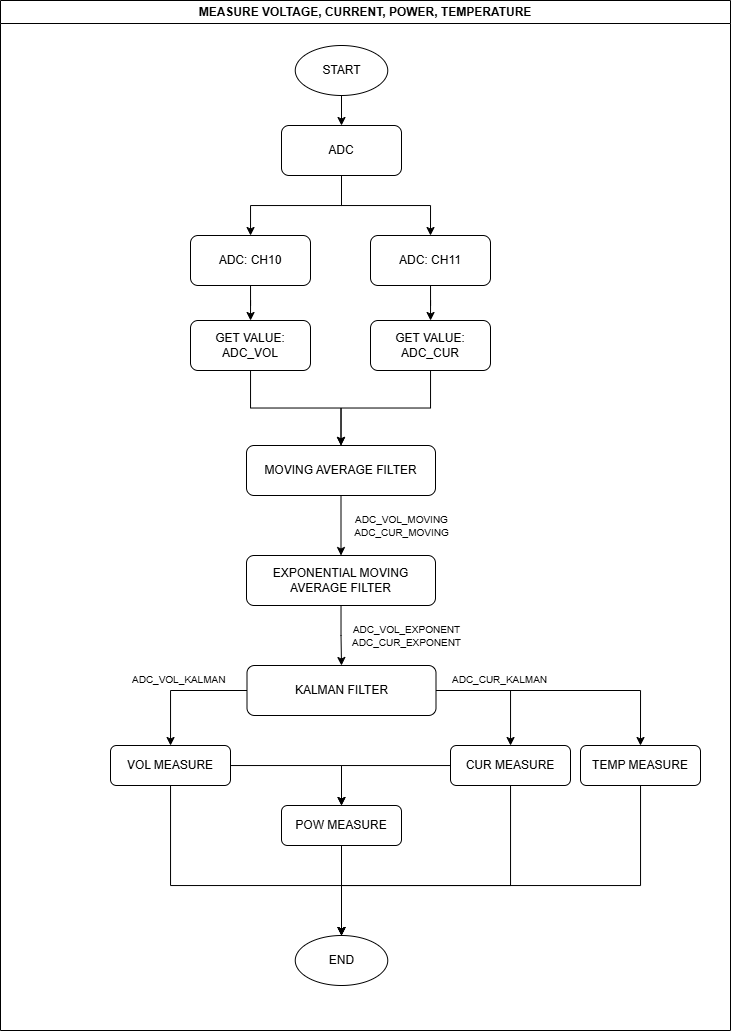

The diagram above was exported from draw.io. Its source (the exported page's mxGraphModel, read from the mxfile embedded in the PNG):
<mxGraphModel dx="423" dy="672" grid="1" gridSize="10" guides="1" tooltips="1" connect="1" arrows="1" fold="1" page="1" pageScale="1" pageWidth="827" pageHeight="1169" math="0" shadow="0">
  <root>
    <mxCell id="WIyWlLk6GJQsqaUBKTNV-0" />
    <mxCell id="WIyWlLk6GJQsqaUBKTNV-1" parent="WIyWlLk6GJQsqaUBKTNV-0" />
    <mxCell id="XrPOTO-GCgX6Le7SGYbc-49" value="MEASURE VOLTAGE, CURRENT, POWER, TEMPERATURE" style="swimlane;whiteSpace=wrap;html=1;" vertex="1" parent="WIyWlLk6GJQsqaUBKTNV-1">
      <mxGeometry x="900" y="70" width="730" height="1030" as="geometry" />
    </mxCell>
    <mxCell id="XrPOTO-GCgX6Le7SGYbc-0" style="edgeStyle=orthogonalEdgeStyle;rounded=0;orthogonalLoop=1;jettySize=auto;html=1;exitX=0.5;exitY=1;exitDx=0;exitDy=0;entryX=0.5;entryY=0;entryDx=0;entryDy=0;" edge="1" parent="XrPOTO-GCgX6Le7SGYbc-49" source="XrPOTO-GCgX6Le7SGYbc-1" target="XrPOTO-GCgX6Le7SGYbc-3">
      <mxGeometry relative="1" as="geometry" />
    </mxCell>
    <mxCell id="XrPOTO-GCgX6Le7SGYbc-1" value="START" style="ellipse;whiteSpace=wrap;html=1;" vertex="1" parent="XrPOTO-GCgX6Le7SGYbc-49">
      <mxGeometry x="294.75" y="45" width="92.5" height="50" as="geometry" />
    </mxCell>
    <mxCell id="XrPOTO-GCgX6Le7SGYbc-2" value="" style="edgeStyle=orthogonalEdgeStyle;rounded=0;orthogonalLoop=1;jettySize=auto;html=1;" edge="1" parent="XrPOTO-GCgX6Le7SGYbc-49" source="XrPOTO-GCgX6Le7SGYbc-3" target="XrPOTO-GCgX6Le7SGYbc-5">
      <mxGeometry relative="1" as="geometry" />
    </mxCell>
    <mxCell id="XrPOTO-GCgX6Le7SGYbc-13" style="edgeStyle=orthogonalEdgeStyle;rounded=0;orthogonalLoop=1;jettySize=auto;html=1;entryX=0.5;entryY=0;entryDx=0;entryDy=0;" edge="1" parent="XrPOTO-GCgX6Le7SGYbc-49" source="XrPOTO-GCgX6Le7SGYbc-3" target="XrPOTO-GCgX6Le7SGYbc-11">
      <mxGeometry relative="1" as="geometry" />
    </mxCell>
    <mxCell id="XrPOTO-GCgX6Le7SGYbc-3" value="ADC" style="rounded=1;whiteSpace=wrap;html=1;" vertex="1" parent="XrPOTO-GCgX6Le7SGYbc-49">
      <mxGeometry x="281" y="125" width="120" height="50" as="geometry" />
    </mxCell>
    <mxCell id="XrPOTO-GCgX6Le7SGYbc-15" value="" style="edgeStyle=orthogonalEdgeStyle;rounded=0;orthogonalLoop=1;jettySize=auto;html=1;" edge="1" parent="XrPOTO-GCgX6Le7SGYbc-49" source="XrPOTO-GCgX6Le7SGYbc-5" target="XrPOTO-GCgX6Le7SGYbc-14">
      <mxGeometry relative="1" as="geometry" />
    </mxCell>
    <mxCell id="XrPOTO-GCgX6Le7SGYbc-5" value="ADC: CH10" style="rounded=1;whiteSpace=wrap;html=1;" vertex="1" parent="XrPOTO-GCgX6Le7SGYbc-49">
      <mxGeometry x="190" y="235" width="120" height="50" as="geometry" />
    </mxCell>
    <mxCell id="XrPOTO-GCgX6Le7SGYbc-17" value="" style="edgeStyle=orthogonalEdgeStyle;rounded=0;orthogonalLoop=1;jettySize=auto;html=1;" edge="1" parent="XrPOTO-GCgX6Le7SGYbc-49" source="XrPOTO-GCgX6Le7SGYbc-11" target="XrPOTO-GCgX6Le7SGYbc-16">
      <mxGeometry relative="1" as="geometry" />
    </mxCell>
    <mxCell id="XrPOTO-GCgX6Le7SGYbc-11" value="ADC: CH11" style="rounded=1;whiteSpace=wrap;html=1;" vertex="1" parent="XrPOTO-GCgX6Le7SGYbc-49">
      <mxGeometry x="370" y="235" width="120" height="50" as="geometry" />
    </mxCell>
    <mxCell id="XrPOTO-GCgX6Le7SGYbc-22" style="edgeStyle=orthogonalEdgeStyle;rounded=0;orthogonalLoop=1;jettySize=auto;html=1;entryX=0.5;entryY=0;entryDx=0;entryDy=0;" edge="1" parent="XrPOTO-GCgX6Le7SGYbc-49" source="XrPOTO-GCgX6Le7SGYbc-14" target="XrPOTO-GCgX6Le7SGYbc-19">
      <mxGeometry relative="1" as="geometry" />
    </mxCell>
    <mxCell id="XrPOTO-GCgX6Le7SGYbc-14" value="GET VALUE: ADC_VOL" style="rounded=1;whiteSpace=wrap;html=1;" vertex="1" parent="XrPOTO-GCgX6Le7SGYbc-49">
      <mxGeometry x="190" y="320" width="120" height="50" as="geometry" />
    </mxCell>
    <mxCell id="XrPOTO-GCgX6Le7SGYbc-23" style="edgeStyle=orthogonalEdgeStyle;rounded=0;orthogonalLoop=1;jettySize=auto;html=1;entryX=0.5;entryY=0;entryDx=0;entryDy=0;" edge="1" parent="XrPOTO-GCgX6Le7SGYbc-49" source="XrPOTO-GCgX6Le7SGYbc-16" target="XrPOTO-GCgX6Le7SGYbc-19">
      <mxGeometry relative="1" as="geometry" />
    </mxCell>
    <mxCell id="XrPOTO-GCgX6Le7SGYbc-16" value="GET VALUE:&lt;div&gt;ADC_CUR&lt;/div&gt;" style="rounded=1;whiteSpace=wrap;html=1;" vertex="1" parent="XrPOTO-GCgX6Le7SGYbc-49">
      <mxGeometry x="370" y="320" width="120" height="50" as="geometry" />
    </mxCell>
    <mxCell id="XrPOTO-GCgX6Le7SGYbc-25" value="" style="edgeStyle=orthogonalEdgeStyle;rounded=0;orthogonalLoop=1;jettySize=auto;html=1;" edge="1" parent="XrPOTO-GCgX6Le7SGYbc-49" source="XrPOTO-GCgX6Le7SGYbc-19" target="XrPOTO-GCgX6Le7SGYbc-24">
      <mxGeometry relative="1" as="geometry" />
    </mxCell>
    <mxCell id="XrPOTO-GCgX6Le7SGYbc-19" value="MOVING AVERAGE FILTER" style="rounded=1;whiteSpace=wrap;html=1;" vertex="1" parent="XrPOTO-GCgX6Le7SGYbc-49">
      <mxGeometry x="246" y="445" width="189" height="50" as="geometry" />
    </mxCell>
    <mxCell id="XrPOTO-GCgX6Le7SGYbc-28" value="" style="edgeStyle=orthogonalEdgeStyle;rounded=0;orthogonalLoop=1;jettySize=auto;html=1;" edge="1" parent="XrPOTO-GCgX6Le7SGYbc-49" source="XrPOTO-GCgX6Le7SGYbc-24" target="XrPOTO-GCgX6Le7SGYbc-27">
      <mxGeometry relative="1" as="geometry" />
    </mxCell>
    <mxCell id="XrPOTO-GCgX6Le7SGYbc-24" value="EXPONENTIAL MOVING AVERAGE FILTER" style="rounded=1;whiteSpace=wrap;html=1;" vertex="1" parent="XrPOTO-GCgX6Le7SGYbc-49">
      <mxGeometry x="246" y="555" width="189" height="50" as="geometry" />
    </mxCell>
    <mxCell id="XrPOTO-GCgX6Le7SGYbc-26" value="&lt;font style=&quot;font-size: 10px;&quot;&gt;ADC_VOL_MOVING&lt;/font&gt;&lt;div style=&quot;font-size: 10px;&quot;&gt;&lt;font style=&quot;font-size: 10px;&quot;&gt;ADC_CUR_MOVING&lt;/font&gt;&lt;/div&gt;" style="text;html=1;align=center;verticalAlign=middle;resizable=0;points=[];autosize=1;strokeColor=none;fillColor=none;" vertex="1" parent="XrPOTO-GCgX6Le7SGYbc-49">
      <mxGeometry x="341" y="505" width="120" height="40" as="geometry" />
    </mxCell>
    <mxCell id="XrPOTO-GCgX6Le7SGYbc-34" value="" style="edgeStyle=orthogonalEdgeStyle;rounded=0;orthogonalLoop=1;jettySize=auto;html=1;" edge="1" parent="XrPOTO-GCgX6Le7SGYbc-49" source="XrPOTO-GCgX6Le7SGYbc-27" target="XrPOTO-GCgX6Le7SGYbc-33">
      <mxGeometry relative="1" as="geometry" />
    </mxCell>
    <mxCell id="XrPOTO-GCgX6Le7SGYbc-36" value="" style="edgeStyle=orthogonalEdgeStyle;rounded=0;orthogonalLoop=1;jettySize=auto;html=1;" edge="1" parent="XrPOTO-GCgX6Le7SGYbc-49" source="XrPOTO-GCgX6Le7SGYbc-27" target="XrPOTO-GCgX6Le7SGYbc-35">
      <mxGeometry relative="1" as="geometry" />
    </mxCell>
    <mxCell id="XrPOTO-GCgX6Le7SGYbc-40" style="edgeStyle=orthogonalEdgeStyle;rounded=0;orthogonalLoop=1;jettySize=auto;html=1;entryX=0.5;entryY=0;entryDx=0;entryDy=0;" edge="1" parent="XrPOTO-GCgX6Le7SGYbc-49" source="XrPOTO-GCgX6Le7SGYbc-27" target="XrPOTO-GCgX6Le7SGYbc-39">
      <mxGeometry relative="1" as="geometry" />
    </mxCell>
    <mxCell id="XrPOTO-GCgX6Le7SGYbc-27" value="KALMAN FILTER" style="rounded=1;whiteSpace=wrap;html=1;" vertex="1" parent="XrPOTO-GCgX6Le7SGYbc-49">
      <mxGeometry x="246.5" y="665" width="189" height="50" as="geometry" />
    </mxCell>
    <mxCell id="XrPOTO-GCgX6Le7SGYbc-29" value="&lt;font style=&quot;font-size: 10px;&quot;&gt;ADC_VOL_EXPONENT&lt;/font&gt;&lt;div style=&quot;font-size: 10px;&quot;&gt;&lt;font style=&quot;font-size: 10px;&quot;&gt;ADC_CUR_EXPONENT&lt;/font&gt;&lt;/div&gt;" style="text;html=1;align=center;verticalAlign=middle;resizable=0;points=[];autosize=1;strokeColor=none;fillColor=none;" vertex="1" parent="XrPOTO-GCgX6Le7SGYbc-49">
      <mxGeometry x="341" y="615" width="130" height="40" as="geometry" />
    </mxCell>
    <mxCell id="XrPOTO-GCgX6Le7SGYbc-43" style="edgeStyle=orthogonalEdgeStyle;rounded=0;orthogonalLoop=1;jettySize=auto;html=1;entryX=0.5;entryY=0;entryDx=0;entryDy=0;" edge="1" parent="XrPOTO-GCgX6Le7SGYbc-49" source="XrPOTO-GCgX6Le7SGYbc-33" target="XrPOTO-GCgX6Le7SGYbc-41">
      <mxGeometry relative="1" as="geometry" />
    </mxCell>
    <mxCell id="XrPOTO-GCgX6Le7SGYbc-46" style="edgeStyle=orthogonalEdgeStyle;rounded=0;orthogonalLoop=1;jettySize=auto;html=1;entryX=0.5;entryY=0;entryDx=0;entryDy=0;" edge="1" parent="XrPOTO-GCgX6Le7SGYbc-49" source="XrPOTO-GCgX6Le7SGYbc-33" target="XrPOTO-GCgX6Le7SGYbc-44">
      <mxGeometry relative="1" as="geometry">
        <Array as="points">
          <mxPoint x="510" y="885" />
          <mxPoint x="341" y="885" />
        </Array>
      </mxGeometry>
    </mxCell>
    <mxCell id="XrPOTO-GCgX6Le7SGYbc-33" value="CUR MEASURE" style="rounded=1;whiteSpace=wrap;html=1;" vertex="1" parent="XrPOTO-GCgX6Le7SGYbc-49">
      <mxGeometry x="450" y="745" width="120" height="40" as="geometry" />
    </mxCell>
    <mxCell id="XrPOTO-GCgX6Le7SGYbc-42" value="" style="edgeStyle=orthogonalEdgeStyle;rounded=0;orthogonalLoop=1;jettySize=auto;html=1;" edge="1" parent="XrPOTO-GCgX6Le7SGYbc-49" source="XrPOTO-GCgX6Le7SGYbc-35" target="XrPOTO-GCgX6Le7SGYbc-41">
      <mxGeometry relative="1" as="geometry" />
    </mxCell>
    <mxCell id="XrPOTO-GCgX6Le7SGYbc-47" style="edgeStyle=orthogonalEdgeStyle;rounded=0;orthogonalLoop=1;jettySize=auto;html=1;entryX=0.5;entryY=0;entryDx=0;entryDy=0;" edge="1" parent="XrPOTO-GCgX6Le7SGYbc-49" source="XrPOTO-GCgX6Le7SGYbc-35" target="XrPOTO-GCgX6Le7SGYbc-44">
      <mxGeometry relative="1" as="geometry">
        <Array as="points">
          <mxPoint x="170" y="885" />
          <mxPoint x="341" y="885" />
        </Array>
      </mxGeometry>
    </mxCell>
    <mxCell id="XrPOTO-GCgX6Le7SGYbc-35" value="VOL MEASURE" style="rounded=1;whiteSpace=wrap;html=1;" vertex="1" parent="XrPOTO-GCgX6Le7SGYbc-49">
      <mxGeometry x="110" y="745" width="120" height="40" as="geometry" />
    </mxCell>
    <mxCell id="XrPOTO-GCgX6Le7SGYbc-37" value="&lt;div style=&quot;text-align: center;&quot;&gt;&lt;span style=&quot;background-color: initial; font-size: 10px; text-wrap: nowrap;&quot;&gt;ADC_VOL_KALMAN&lt;/span&gt;&lt;/div&gt;" style="text;whiteSpace=wrap;html=1;" vertex="1" parent="XrPOTO-GCgX6Le7SGYbc-49">
      <mxGeometry x="130" y="665" width="100" height="20" as="geometry" />
    </mxCell>
    <mxCell id="XrPOTO-GCgX6Le7SGYbc-38" value="&lt;div style=&quot;text-align: center;&quot;&gt;&lt;span style=&quot;background-color: initial; font-size: 10px; text-wrap: nowrap;&quot;&gt;ADC_CUR_KALMAN&lt;/span&gt;&lt;/div&gt;" style="text;whiteSpace=wrap;html=1;" vertex="1" parent="XrPOTO-GCgX6Le7SGYbc-49">
      <mxGeometry x="450" y="665" width="100" height="20" as="geometry" />
    </mxCell>
    <mxCell id="XrPOTO-GCgX6Le7SGYbc-45" style="edgeStyle=orthogonalEdgeStyle;rounded=0;orthogonalLoop=1;jettySize=auto;html=1;entryX=0.5;entryY=0;entryDx=0;entryDy=0;" edge="1" parent="XrPOTO-GCgX6Le7SGYbc-49" source="XrPOTO-GCgX6Le7SGYbc-39" target="XrPOTO-GCgX6Le7SGYbc-44">
      <mxGeometry relative="1" as="geometry">
        <Array as="points">
          <mxPoint x="640" y="885" />
          <mxPoint x="341" y="885" />
        </Array>
      </mxGeometry>
    </mxCell>
    <mxCell id="XrPOTO-GCgX6Le7SGYbc-39" value="TEMP MEASURE" style="rounded=1;whiteSpace=wrap;html=1;" vertex="1" parent="XrPOTO-GCgX6Le7SGYbc-49">
      <mxGeometry x="580" y="745" width="120" height="40" as="geometry" />
    </mxCell>
    <mxCell id="XrPOTO-GCgX6Le7SGYbc-48" style="edgeStyle=orthogonalEdgeStyle;rounded=0;orthogonalLoop=1;jettySize=auto;html=1;" edge="1" parent="XrPOTO-GCgX6Le7SGYbc-49" source="XrPOTO-GCgX6Le7SGYbc-41" target="XrPOTO-GCgX6Le7SGYbc-44">
      <mxGeometry relative="1" as="geometry" />
    </mxCell>
    <mxCell id="XrPOTO-GCgX6Le7SGYbc-41" value="POW MEASURE" style="rounded=1;whiteSpace=wrap;html=1;" vertex="1" parent="XrPOTO-GCgX6Le7SGYbc-49">
      <mxGeometry x="281" y="805" width="120" height="40" as="geometry" />
    </mxCell>
    <mxCell id="XrPOTO-GCgX6Le7SGYbc-44" value="END" style="ellipse;whiteSpace=wrap;html=1;" vertex="1" parent="XrPOTO-GCgX6Le7SGYbc-49">
      <mxGeometry x="294.75" y="935" width="92.5" height="50" as="geometry" />
    </mxCell>
  </root>
</mxGraphModel>